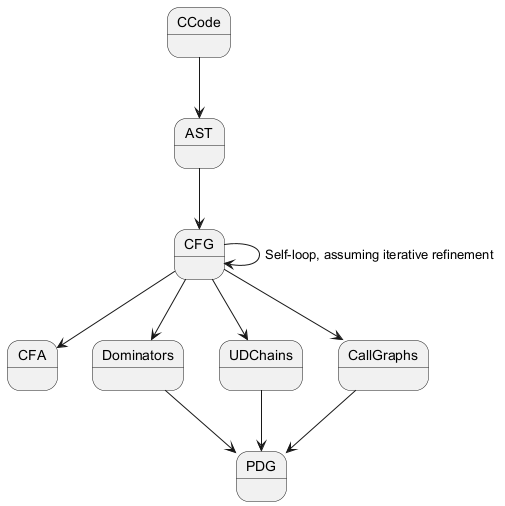

The diagram above was rendered by PlantUML. Its source (embedded in the PNG):
@startuml
state CCode
state AST
state CFG
state CFA
state Dominators
state UDChains
state CallGraphs
state PDG

CCode --> AST
AST --> CFG
CFG --> CFG : Self-loop, assuming iterative refinement
CFG --> CFA
CFG --> Dominators
CFG --> UDChains
CFG --> CallGraphs
Dominators --> PDG
UDChains --> PDG
CallGraphs --> PDG
@enduml